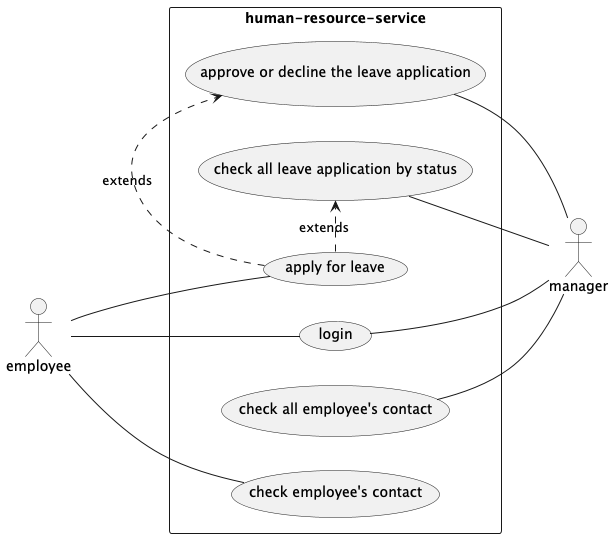

The diagram above was rendered by PlantUML. Its source (embedded in the PNG):
@startuml
left to right direction
skinparam packageStyle rectangle
actor employee
actor manager
rectangle human-resource-service {
  employee -- (login)
  employee -- (check employee's contact)
  employee -- (apply for leave)
  (apply for leave) .> (approve or decline the leave application) : extends
  (apply for leave) .> (check all leave application by status) : extends
  (check all leave application by status) -- manager
  (approve or decline the leave application) -- manager
  (check all employee's contact) -- manager
  (login) -- manager
}
@enduml